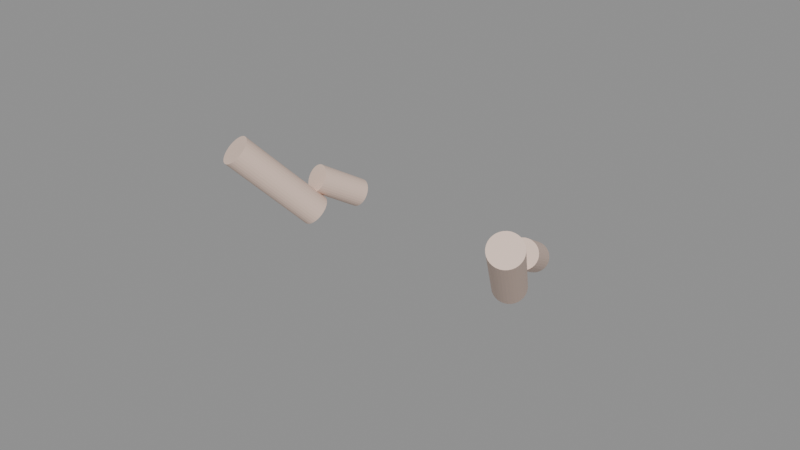 # Source: zcity_hands_full_3d.blend  (saved by Blender 5.2.44; exported with 4.5.12 LTS)
import bpy
from mathutils import Matrix  # noqa: F401  (used for matrix-valued properties, if any)

bpy.ops.wm.read_factory_settings(use_empty=True)
scene = bpy.context.scene
scene.name = 'Scene'

# ---- materials (node trees are filled in below, after node groups)
mat_zcity_hand_skin_material = bpy.data.materials.new('ZCity_Hand_Skin_Material')

# ---- material node trees
mat_zcity_hand_skin_material.use_nodes = True; mat_zcity_hand_skin_material.node_tree.nodes.clear()
_N = mat_zcity_hand_skin_material.node_tree.nodes; _L = mat_zcity_hand_skin_material.node_tree.links
n0 = _N.new('ShaderNodeBsdfPrincipled'); n0.name = 'Principled BSDF'; n0.location = (-200, 100)
n0.inputs[0].default_value = (0.8, 0.6, 0.5, 1.0)
n0.inputs[10].default_value = 0.005
n1 = _N.new('ShaderNodeOutputMaterial'); n1.name = 'Material Output'; n1.location = (200, 100)
_L.new(n0.outputs[0], n1.inputs[0])
n1.is_active_output = True

# ---- meshes
me_cylinder = bpy.data.meshes.new('Cylinder')
me_cylinder.from_pydata([(-1.106e-09, 0.045, -0.15), (2.055e-09, 0.045, 0.15), (0.008779, 0.04414, -0.15), (0.008779, 0.04414, 0.15), (0.01722, 0.04157, -0.15), (0.01722, 0.04157, 0.15), (0.025, 0.03742, -0.15), (0.025, 0.03742, 0.15), (0.03182, 0.03182, -0.15), (0.03182, 0.03182, 0.15), (0.03742, 0.025, -0.15), (0.03742, 0.025, 0.15), (0.04157, 0.01722, -0.15), (0.04157, 0.01722, 0.15), (0.04414, 0.008779, -0.15), (0.04414, 0.008779, 0.15), (0.045, 0.0, -0.15), (0.045, 0.0, 0.15), (0.04414, -0.008779, -0.15), (0.04414, -0.008779, 0.15), (0.04157, -0.01722, -0.15), (0.04157, -0.01722, 0.15), (0.03742, -0.025, -0.15), (0.03742, -0.025, 0.15), (0.03182, -0.03182, -0.15), (0.03182, -0.03182, 0.15), (0.025, -0.03742, -0.15), (0.025, -0.03742, 0.15), (0.01722, -0.04157, -0.15), (0.01722, -0.04157, 0.15), (0.008779, -0.04414, -0.15), (0.008779, -0.04414, 0.15), (-2.055e-09, -0.045, -0.15), (1.106e-09, -0.045, 0.15), (-0.008779, -0.04414, -0.15), (-0.008779, -0.04414, 0.15), (-0.01722, -0.04157, -0.15), (-0.01722, -0.04157, 0.15), (-0.025, -0.03742, -0.15), (-0.025, -0.03742, 0.15), (-0.03182, -0.03182, -0.15), (-0.03182, -0.03182, 0.15), (-0.03742, -0.025, -0.15), (-0.03742, -0.025, 0.15), (-0.04157, -0.01722, -0.15), (-0.04157, -0.01722, 0.15), (-0.04414, -0.008779, -0.15), (-0.04414, -0.008779, 0.15), (-0.045, 0.0, -0.15), (-0.045, 0.0, 0.15), (-0.04414, 0.008779, -0.15), (-0.04414, 0.008779, 0.15), (-0.04157, 0.01722, -0.15), (-0.04157, 0.01722, 0.15), (-0.03742, 0.025, -0.15), (-0.03742, 0.025, 0.15), (-0.03182, 0.03182, -0.15), (-0.03182, 0.03182, 0.15), (-0.025, 0.03742, -0.15), (-0.025, 0.03742, 0.15), (-0.01722, 0.04157, -0.15), (-0.01722, 0.04157, 0.15), (-0.008779, 0.04414, -0.15), (-0.008779, 0.04414, 0.15), (-0.05279, 0.1461, -0.235), (-0.03023, 0.1087, -0.09155), (-0.04504, 0.1464, -0.2362), (-0.02248, 0.1089, -0.09271), (-0.03745, 0.1451, -0.2377), (-0.01489, 0.1077, -0.09424), (-0.03032, 0.1424, -0.2396), (-0.007762, 0.105, -0.09606), (-0.02392, 0.1384, -0.2416), (-0.001361, 0.1009, -0.09812), (-0.01849, 0.1332, -0.2438), (0.004064, 0.09573, -0.1003), (-0.01425, 0.127, -0.2461), (0.008305, 0.08954, -0.1026), (-0.01136, 0.12, -0.2484), (0.0112, 0.08261, -0.1049), (-0.009925, 0.1126, -0.2505), (0.01263, 0.07521, -0.107), (-0.01, 0.105, -0.2525), (0.01255, 0.06762, -0.109), (-0.01159, 0.09756, -0.2542), (0.01096, 0.06013, -0.1107), (-0.01463, 0.09047, -0.2556), (0.007923, 0.05304, -0.1121), (-0.01901, 0.08403, -0.2566), (0.003551, 0.0466, -0.1131), (-0.02454, 0.07851, -0.2571), (-0.001987, 0.04108, -0.1136), (-0.03103, 0.07411, -0.2573), (-0.008476, 0.03668, -0.1138), (-0.03823, 0.071, -0.2569), (-0.01567, 0.03357, -0.1134), (-0.04584, 0.06931, -0.2562), (-0.02329, 0.03188, -0.1127), (-0.0536, 0.06909, -0.255), (-0.03104, 0.03166, -0.1115), (-0.06118, 0.07035, -0.2535), (-0.03863, 0.03292, -0.11), (-0.06831, 0.07305, -0.2517), (-0.04576, 0.03562, -0.1082), (-0.07472, 0.07709, -0.2496), (-0.05216, 0.03966, -0.1061), (-0.08014, 0.0823, -0.2474), (-0.05758, 0.04487, -0.1039), (-0.08438, 0.08849, -0.2451), (-0.06182, 0.05106, -0.1016), (-0.08728, 0.09541, -0.2429), (-0.06472, 0.05799, -0.09936), (-0.08871, 0.1028, -0.2407), (-0.06615, 0.06539, -0.09721), (-0.08863, 0.1104, -0.2387), (-0.06607, 0.07298, -0.09524), (-0.08704, 0.1179, -0.237), (-0.06448, 0.08047, -0.09354), (-0.084, 0.125, -0.2357), (-0.06144, 0.08756, -0.09217), (-0.07963, 0.1314, -0.2347), (-0.05707, 0.094, -0.09117), (-0.07409, 0.1369, -0.2341), (-0.05153, 0.09952, -0.0906), (-0.0676, 0.1413, -0.234), (-0.04504, 0.1039, -0.09048), (-0.06041, 0.1445, -0.2343), (-0.03785, 0.107, -0.0908), (0.5388, 0.265, -0.37), (0.7225, 0.34, -0.145), (0.5437, 0.2697, -0.3755), (0.7274, 0.3447, -0.1505), (0.5495, 0.2729, -0.3814), (0.7332, 0.3479, -0.1564), (0.5559, 0.2746, -0.3872), (0.7396, 0.3496, -0.1622), (0.5627, 0.2746, -0.3927), (0.7465, 0.3496, -0.1677), (0.5697, 0.2729, -0.3979), (0.7534, 0.3479, -0.1729), (0.5766, 0.2696, -0.4024), (0.7603, 0.3446, -0.1774), (0.583, 0.2648, -0.406), (0.7667, 0.3398, -0.181), (0.5888, 0.2588, -0.4088), (0.7725, 0.3338, -0.1838), (0.5938, 0.2516, -0.4104), (0.7775, 0.3266, -0.1854), (0.5977, 0.2437, -0.411), (0.7814, 0.3187, -0.186), (0.6003, 0.2354, -0.4104), (0.7841, 0.3104, -0.1854), (0.6017, 0.2268, -0.4086), (0.7854, 0.3018, -0.1836), (0.6017, 0.2184, -0.4059), (0.7854, 0.2934, -0.1809), (0.6004, 0.2106, -0.4021), (0.7841, 0.2856, -0.1771), (0.5977, 0.2035, -0.3976), (0.7815, 0.2785, -0.1726), (0.5939, 0.1975, -0.3925), (0.7776, 0.2725, -0.1675), (0.589, 0.1927, -0.3869), (0.7727, 0.2677, -0.1619), (0.5832, 0.1895, -0.381), (0.7669, 0.2645, -0.156), (0.5767, 0.1878, -0.3752), (0.7604, 0.2628, -0.1502), (0.5699, 0.1879, -0.3697), (0.7536, 0.2629, -0.1447), (0.5629, 0.1895, -0.3645), (0.7466, 0.2645, -0.1395), (0.5561, 0.1928, -0.36), (0.7398, 0.2678, -0.135), (0.5496, 0.1976, -0.3564), (0.7333, 0.2726, -0.1314), (0.5438, 0.2036, -0.3536), (0.7275, 0.2786, -0.1286), (0.5389, 0.2108, -0.352), (0.7226, 0.2858, -0.127), (0.535, 0.2187, -0.3514), (0.7187, 0.2937, -0.1264), (0.5323, 0.227, -0.352), (0.716, 0.302, -0.127), (0.5309, 0.2356, -0.3538), (0.7146, 0.3106, -0.1288), (0.5309, 0.244, -0.3565), (0.7146, 0.319, -0.1315), (0.5323, 0.2518, -0.3603), (0.716, 0.3268, -0.1353), (0.5349, 0.2589, -0.3648), (0.7186, 0.3339, -0.1398), (0.4511, 0.3519, -0.4408), (0.5507, 0.3459, -0.3287), (0.4565, 0.3555, -0.4453), (0.556, 0.3494, -0.3332), (0.4621, 0.3576, -0.4502), (0.5617, 0.3516, -0.3382), (0.468, 0.3583, -0.4554), (0.5675, 0.3522, -0.3433), (0.4738, 0.3574, -0.4606), (0.5733, 0.3514, -0.3485), (0.4793, 0.355, -0.4656), (0.5788, 0.349, -0.3536), (0.4844, 0.3512, -0.4703), (0.5839, 0.3452, -0.3582), (0.4887, 0.3461, -0.4744), (0.5882, 0.3401, -0.3623), (0.4922, 0.34, -0.4778), (0.5917, 0.3339, -0.3658), (0.4947, 0.333, -0.4804), (0.5942, 0.327, -0.3684), (0.4961, 0.3255, -0.4821), (0.5956, 0.3194, -0.37), (0.4964, 0.3176, -0.4828), (0.5959, 0.3116, -0.3707), (0.4955, 0.3099, -0.4824), (0.595, 0.3039, -0.3703), (0.4935, 0.3024, -0.481), (0.593, 0.2964, -0.3689), (0.4905, 0.2956, -0.4787), (0.59, 0.2895, -0.3666), (0.4865, 0.2896, -0.4755), (0.586, 0.2836, -0.3634), (0.4818, 0.2847, -0.4716), (0.5813, 0.2787, -0.3595), (0.4765, 0.2811, -0.4671), (0.576, 0.2751, -0.355), (0.4708, 0.279, -0.4621), (0.5703, 0.273, -0.35), (0.4649, 0.2783, -0.457), (0.5644, 0.2723, -0.3449), (0.4591, 0.2792, -0.4518), (0.5586, 0.2732, -0.3397), (0.4536, 0.2816, -0.4467), (0.5531, 0.2756, -0.3346), (0.4486, 0.2854, -0.4421), (0.5481, 0.2794, -0.33), (0.4442, 0.2905, -0.4379), (0.5437, 0.2845, -0.3259), (0.4408, 0.2966, -0.4345), (0.5403, 0.2906, -0.3224), (0.4383, 0.3036, -0.4319), (0.5378, 0.2976, -0.3198), (0.4368, 0.3111, -0.4303), (0.5364, 0.3051, -0.3182), (0.4366, 0.3189, -0.4296), (0.5361, 0.3129, -0.3175), (0.4374, 0.3267, -0.43), (0.537, 0.3207, -0.3179), (0.4394, 0.3342, -0.4313), (0.539, 0.3282, -0.3193), (0.4425, 0.341, -0.4337), (0.542, 0.335, -0.3216), (0.4464, 0.347, -0.4368), (0.5459, 0.341, -0.3248)], [], [(0, 1, 3, 2), (2, 3, 5, 4), (4, 5, 7, 6), (6, 7, 9, 8), (8, 9, 11, 10), (10, 11, 13, 12), (12, 13, 15, 14), (14, 15, 17, 16), (16, 17, 19, 18), (18, 19, 21, 20), (20, 21, 23, 22), (22, 23, 25, 24), (24, 25, 27, 26), (26, 27, 29, 28), (28, 29, 31, 30), (30, 31, 33, 32), (32, 33, 35, 34), (34, 35, 37, 36), (36, 37, 39, 38), (38, 39, 41, 40), (40, 41, 43, 42), (42, 43, 45, 44), (44, 45, 47, 46), (46, 47, 49, 48), (48, 49, 51, 50), (50, 51, 53, 52), (52, 53, 55, 54), (54, 55, 57, 56), (56, 57, 59, 58), (58, 59, 61, 60), (3, 1, 63, 61, 59, 57, 55, 53, 51, 49, 47, 45, 43, 41, 39, 37, 35, 33, 31, 29, 27, 25, 23, 21, 19, 17, 15, 13, 11, 9, 7, 5), (60, 61, 63, 62), (62, 63, 1, 0), (0, 2, 4, 6, 8, 10, 12, 14, 16, 18, 20, 22, 24, 26, 28, 30, 32, 34, 36, 38, 40, 42, 44, 46, 48, 50, 52, 54, 56, 58, 60, 62), (64, 65, 67, 66), (66, 67, 69, 68), (68, 69, 71, 70), (70, 71, 73, 72), (72, 73, 75, 74), (74, 75, 77, 76), (76, 77, 79, 78), (78, 79, 81, 80), (80, 81, 83, 82), (82, 83, 85, 84), (84, 85, 87, 86), (86, 87, 89, 88), (88, 89, 91, 90), (90, 91, 93, 92), (92, 93, 95, 94), (94, 95, 97, 96), (96, 97, 99, 98), (98, 99, 101, 100), (100, 101, 103, 102), (102, 103, 105, 104), (104, 105, 107, 106), (106, 107, 109, 108), (108, 109, 111, 110), (110, 111, 113, 112), (112, 113, 115, 114), (114, 115, 117, 116), (116, 117, 119, 118), (118, 119, 121, 120), (120, 121, 123, 122), (122, 123, 125, 124), (67, 65, 127, 125, 123, 121, 119, 117, 115, 113, 111, 109, 107, 105, 103, 101, 99, 97, 95, 93, 91, 89, 87, 85, 83, 81, 79, 77, 75, 73, 71, 69), (124, 125, 127, 126), (126, 127, 65, 64), (64, 66, 68, 70, 72, 74, 76, 78, 80, 82, 84, 86, 88, 90, 92, 94, 96, 98, 100, 102, 104, 106, 108, 110, 112, 114, 116, 118, 120, 122, 124, 126), (128, 129, 131, 130), (130, 131, 133, 132), (132, 133, 135, 134), (134, 135, 137, 136), (136, 137, 139, 138), (138, 139, 141, 140), (140, 141, 143, 142), (142, 143, 145, 144), (144, 145, 147, 146), (146, 147, 149, 148), (148, 149, 151, 150), (150, 151, 153, 152), (152, 153, 155, 154), (154, 155, 157, 156), (156, 157, 159, 158), (158, 159, 161, 160), (160, 161, 163, 162), (162, 163, 165, 164), (164, 165, 167, 166), (166, 167, 169, 168), (168, 169, 171, 170), (170, 171, 173, 172), (172, 173, 175, 174), (174, 175, 177, 176), (176, 177, 179, 178), (178, 179, 181, 180), (180, 181, 183, 182), (182, 183, 185, 184), (184, 185, 187, 186), (186, 187, 189, 188), (131, 129, 191, 189, 187, 185, 183, 181, 179, 177, 175, 173, 171, 169, 167, 165, 163, 161, 159, 157, 155, 153, 151, 149, 147, 145, 143, 141, 139, 137, 135, 133), (188, 189, 191, 190), (190, 191, 129, 128), (128, 130, 132, 134, 136, 138, 140, 142, 144, 146, 148, 150, 152, 154, 156, 158, 160, 162, 164, 166, 168, 170, 172, 174, 176, 178, 180, 182, 184, 186, 188, 190), (192, 193, 195, 194), (194, 195, 197, 196), (196, 197, 199, 198), (198, 199, 201, 200), (200, 201, 203, 202), (202, 203, 205, 204), (204, 205, 207, 206), (206, 207, 209, 208), (208, 209, 211, 210), (210, 211, 213, 212), (212, 213, 215, 214), (214, 215, 217, 216), (216, 217, 219, 218), (218, 219, 221, 220), (220, 221, 223, 222), (222, 223, 225, 224), (224, 225, 227, 226), (226, 227, 229, 228), (228, 229, 231, 230), (230, 231, 233, 232), (232, 233, 235, 234), (234, 235, 237, 236), (236, 237, 239, 238), (238, 239, 241, 240), (240, 241, 243, 242), (242, 243, 245, 244), (244, 245, 247, 246), (246, 247, 249, 248), (248, 249, 251, 250), (250, 251, 253, 252), (195, 193, 255, 253, 251, 249, 247, 245, 243, 241, 239, 237, 235, 233, 231, 229, 227, 225, 223, 221, 219, 217, 215, 213, 211, 209, 207, 205, 203, 201, 199, 197), (252, 253, 255, 254), (254, 255, 193, 192), (192, 194, 196, 198, 200, 202, 204, 206, 208, 210, 212, 214, 216, 218, 220, 222, 224, 226, 228, 230, 232, 234, 236, 238, 240, 242, 244, 246, 248, 250, 252, 254)])
_uv = me_cylinder.uv_layers.new(name='UVMap')
_uv.uv.foreach_set('vector', [1.0, 0.5, 1.0, 1.0, 0.9688, 1.0, 0.9688, 0.5, 0.9688, 0.5, 0.9688, 1.0, 0.9375, 1.0, 0.9375, 0.5, 0.9375, 0.5, 0.9375, 1.0, 0.9062, 1.0, 0.9062, 0.5, 0.9062, 0.5, 0.9062, 1.0, 0.875, 1.0, 0.875, 0.5, 0.875, 0.5, 0.875, 1.0, 0.8438, 1.0, 0.8438, 0.5, 0.8438, 0.5, 0.8438, 1.0, 0.8125, 1.0, 0.8125, 0.5, 0.8125, 0.5, 0.8125, 1.0, 0.7812, 1.0, 0.7812, 0.5, 0.7812, 0.5, 0.7812, 1.0, 0.75, 1.0, 0.75, 0.5, 0.75, 0.5, 0.75, 1.0, 0.7188, 1.0, 0.7188, 0.5, 0.7188, 0.5, 0.7188, 1.0, 0.6875, 1.0, 0.6875, 0.5, 0.6875, 0.5, 0.6875, 1.0, 0.6562, 1.0, 0.6562, 0.5, 0.6562, 0.5, 0.6562, 1.0, 0.625, 1.0, 0.625, 0.5, 0.625, 0.5, 0.625, 1.0, 0.5938, 1.0, 0.5938, 0.5, 0.5938, 0.5, 0.5938, 1.0, 0.5625, 1.0, 0.5625, 0.5, 0.5625, 0.5, 0.5625, 1.0, 0.5312, 1.0, 0.5312, 0.5, 0.5312, 0.5, 0.5312, 1.0, 0.5, 1.0, 0.5, 0.5, 0.5, 0.5, 0.5, 1.0, 0.4688, 1.0, 0.4688, 0.5, 0.4688, 0.5, 0.4688, 1.0, 0.4375, 1.0, 0.4375, 0.5, 0.4375, 0.5, 0.4375, 1.0, 0.4062, 1.0, 0.4062, 0.5, 0.4062, 0.5, 0.4062, 1.0, 0.375, 1.0, 0.375, 0.5, 0.375, 0.5, 0.375, 1.0, 0.3438, 1.0, 0.3438, 0.5, 0.3438, 0.5, 0.3438, 1.0, 0.3125, 1.0, 0.3125, 0.5, 0.3125, 0.5, 0.3125, 1.0, 0.2812, 1.0, 0.2812, 0.5, 0.2812, 0.5, 0.2812, 1.0, 0.25, 1.0, 0.25, 0.5, 0.25, 0.5, 0.25, 1.0, 0.2188, 1.0, 0.2188, 0.5, 0.2188, 0.5, 0.2188, 1.0, 0.1875, 1.0, 0.1875, 0.5, 0.1875, 0.5, 0.1875, 1.0, 0.1562, 1.0, 0.1562, 0.5, 0.1562, 0.5, 0.1562, 1.0, 0.125, 1.0, 0.125, 0.5, 0.125, 0.5, 0.125, 1.0, 0.09375, 1.0, 0.09375, 0.5, 0.09375, 0.5, 0.09375, 1.0, 0.0625, 1.0, 0.0625, 0.5, 0.2968, 0.4854, 0.25, 0.49, 0.2032, 0.4854, 0.1582, 0.4717, 0.1167, 0.4496, 0.08029, 0.4197, 0.05045, 0.3833, 0.02827, 0.3418, 0.01461, 0.2968, 0.01, 0.25, 0.01461, 0.2032, 0.02827, 0.1582, 0.05045, 0.1167, 0.08029, 0.08029, 0.1167, 0.05045, 0.1582, 0.02827, 0.2032, 0.01461, 0.25, 0.01, 0.2968, 0.01461, 0.3418, 0.02827, 0.3833, 0.05045, 0.4197, 0.08029, 0.4496, 0.1167, 0.4717, 0.1582, 0.4854, 0.2032, 0.49, 0.25, 0.4854, 0.2968, 0.4717, 0.3418, 0.4496, 0.3833, 0.4197, 0.4197, 0.3833, 0.4496, 0.3418, 0.4717, 0.0625, 0.5, 0.0625, 1.0, 0.03125, 1.0, 0.03125, 0.5, 0.03125, 0.5, 0.03125, 1.0, 0.0, 1.0, 0.0, 0.5, 0.75, 0.49, 0.7968, 0.4854, 0.8418, 0.4717, 0.8833, 0.4496, 0.9197, 0.4197, 0.9496, 0.3833, 0.9717, 0.3418, 0.9854, 0.2968, 0.99, 0.25, 0.9854, 0.2032, 0.9717, 0.1582, 0.9496, 0.1167, 0.9197, 0.08029, 0.8833, 0.05045, 0.8418, 0.02827, 0.7968, 0.01461, 0.75, 0.01, 0.7032, 0.01461, 0.6582, 0.02827, 0.6167, 0.05045, 0.5803, 0.08029, 0.5504, 0.1167, 0.5283, 0.1582, 0.5146, 0.2032, 0.51, 0.25, 0.5146, 0.2968, 0.5283, 0.3418, 0.5504, 0.3833, 0.5803, 0.4197, 0.6167, 0.4496, 0.6582, 0.4717, 0.7032, 0.4854, 1.0, 0.5, 1.0, 1.0, 0.9688, 1.0, 0.9688, 0.5, 0.9688, 0.5, 0.9688, 1.0, 0.9375, 1.0, 0.9375, 0.5, 0.9375, 0.5, 0.9375, 1.0, 0.9062, 1.0, 0.9062, 0.5, 0.9062, 0.5, 0.9062, 1.0, 0.875, 1.0, 0.875, 0.5, 0.875, 0.5, 0.875, 1.0, 0.8438, 1.0, 0.8438, 0.5, 0.8438, 0.5, 0.8438, 1.0, 0.8125, 1.0, 0.8125, 0.5, 0.8125, 0.5, 0.8125, 1.0, 0.7812, 1.0, 0.7812, 0.5, 0.7812, 0.5, 0.7812, 1.0, 0.75, 1.0, 0.75, 0.5, 0.75, 0.5, 0.75, 1.0, 0.7188, 1.0, 0.7188, 0.5, 0.7188, 0.5, 0.7188, 1.0, 0.6875, 1.0, 0.6875, 0.5, 0.6875, 0.5, 0.6875, 1.0, 0.6562, 1.0, 0.6562, 0.5, 0.6562, 0.5, 0.6562, 1.0, 0.625, 1.0, 0.625, 0.5, 0.625, 0.5, 0.625, 1.0, 0.5938, 1.0, 0.5938, 0.5, 0.5938, 0.5, 0.5938, 1.0, 0.5625, 1.0, 0.5625, 0.5, 0.5625, 0.5, 0.5625, 1.0, 0.5312, 1.0, 0.5312, 0.5, 0.5312, 0.5, 0.5312, 1.0, 0.5, 1.0, 0.5, 0.5, 0.5, 0.5, 0.5, 1.0, 0.4688, 1.0, 0.4688, 0.5, 0.4688, 0.5, 0.4688, 1.0, 0.4375, 1.0, 0.4375, 0.5, 0.4375, 0.5, 0.4375, 1.0, 0.4062, 1.0, 0.4062, 0.5, 0.4062, 0.5, 0.4062, 1.0, 0.375, 1.0, 0.375, 0.5, 0.375, 0.5, 0.375, 1.0, 0.3438, 1.0, 0.3438, 0.5, 0.3438, 0.5, 0.3438, 1.0, 0.3125, 1.0, 0.3125, 0.5, 0.3125, 0.5, 0.3125, 1.0, 0.2812, 1.0, 0.2812, 0.5, 0.2812, 0.5, 0.2812, 1.0, 0.25, 1.0, 0.25, 0.5, 0.25, 0.5, 0.25, 1.0, 0.2188, 1.0, 0.2188, 0.5, 0.2188, 0.5, 0.2188, 1.0, 0.1875, 1.0, 0.1875, 0.5, 0.1875, 0.5, 0.1875, 1.0, 0.1562, 1.0, 0.1562, 0.5, 0.1562, 0.5, 0.1562, 1.0, 0.125, 1.0, 0.125, 0.5, 0.125, 0.5, 0.125, 1.0, 0.09375, 1.0, 0.09375, 0.5, 0.09375, 0.5, 0.09375, 1.0, 0.0625, 1.0, 0.0625, 0.5, 0.2968, 0.4854, 0.25, 0.49, 0.2032, 0.4854, 0.1582, 0.4717, 0.1167, 0.4496, 0.08029, 0.4197, 0.05045, 0.3833, 0.02827, 0.3418, 0.01461, 0.2968, 0.01, 0.25, 0.01461, 0.2032, 0.02827, 0.1582, 0.05045, 0.1167, 0.08029, 0.08029, 0.1167, 0.05045, 0.1582, 0.02827, 0.2032, 0.01461, 0.25, 0.01, 0.2968, 0.01461, 0.3418, 0.02827, 0.3833, 0.05045, 0.4197, 0.08029, 0.4496, 0.1167, 0.4717, 0.1582, 0.4854, 0.2032, 0.49, 0.25, 0.4854, 0.2968, 0.4717, 0.3418, 0.4496, 0.3833, 0.4197, 0.4197, 0.3833, 0.4496, 0.3418, 0.4717, 0.0625, 0.5, 0.0625, 1.0, 0.03125, 1.0, 0.03125, 0.5, 0.03125, 0.5, 0.03125, 1.0, 0.0, 1.0, 0.0, 0.5, 0.75, 0.49, 0.7968, 0.4854, 0.8418, 0.4717, 0.8833, 0.4496, 0.9197, 0.4197, 0.9496, 0.3833, 0.9717, 0.3418, 0.9854, 0.2968, 0.99, 0.25, 0.9854, 0.2032, 0.9717, 0.1582, 0.9496, 0.1167, 0.9197, 0.08029, 0.8833, 0.05045, 0.8418, 0.02827, 0.7968, 0.01461, 0.75, 0.01, 0.7032, 0.01461, 0.6582, 0.02827, 0.6167, 0.05045, 0.5803, 0.08029, 0.5504, 0.1167, 0.5283, 0.1582, 0.5146, 0.2032, 0.51, 0.25, 0.5146, 0.2968, 0.5283, 0.3418, 0.5504, 0.3833, 0.5803, 0.4197, 0.6167, 0.4496, 0.6582, 0.4717, 0.7032, 0.4854, 1.0, 0.5, 1.0, 1.0, 0.9688, 1.0, 0.9688, 0.5, 0.9688, 0.5, 0.9688, 1.0, 0.9375, 1.0, 0.9375, 0.5, 0.9375, 0.5, 0.9375, 1.0, 0.9062, 1.0, 0.9062, 0.5, 0.9062, 0.5, 0.9062, 1.0, 0.875, 1.0, 0.875, 0.5, 0.875, 0.5, 0.875, 1.0, 0.8438, 1.0, 0.8438, 0.5, 0.8438, 0.5, 0.8438, 1.0, 0.8125, 1.0, 0.8125, 0.5, 0.8125, 0.5, 0.8125, 1.0, 0.7812, 1.0, 0.7812, 0.5, 0.7812, 0.5, 0.7812, 1.0, 0.75, 1.0, 0.75, 0.5, 0.75, 0.5, 0.75, 1.0, 0.7188, 1.0, 0.7188, 0.5, 0.7188, 0.5, 0.7188, 1.0, 0.6875, 1.0, 0.6875, 0.5, 0.6875, 0.5, 0.6875, 1.0, 0.6562, 1.0, 0.6562, 0.5, 0.6562, 0.5, 0.6562, 1.0, 0.625, 1.0, 0.625, 0.5, 0.625, 0.5, 0.625, 1.0, 0.5938, 1.0, 0.5938, 0.5, 0.5938, 0.5, 0.5938, 1.0, 0.5625, 1.0, 0.5625, 0.5, 0.5625, 0.5, 0.5625, 1.0, 0.5312, 1.0, 0.5312, 0.5, 0.5312, 0.5, 0.5312, 1.0, 0.5, 1.0, 0.5, 0.5, 0.5, 0.5, 0.5, 1.0, 0.4688, 1.0, 0.4688, 0.5, 0.4688, 0.5, 0.4688, 1.0, 0.4375, 1.0, 0.4375, 0.5, 0.4375, 0.5, 0.4375, 1.0, 0.4062, 1.0, 0.4062, 0.5, 0.4062, 0.5, 0.4062, 1.0, 0.375, 1.0, 0.375, 0.5, 0.375, 0.5, 0.375, 1.0, 0.3438, 1.0, 0.3438, 0.5, 0.3438, 0.5, 0.3438, 1.0, 0.3125, 1.0, 0.3125, 0.5, 0.3125, 0.5, 0.3125, 1.0, 0.2812, 1.0, 0.2812, 0.5, 0.2812, 0.5, 0.2812, 1.0, 0.25, 1.0, 0.25, 0.5, 0.25, 0.5, 0.25, 1.0, 0.2188, 1.0, 0.2188, 0.5, 0.2188, 0.5, 0.2188, 1.0, 0.1875, 1.0, 0.1875, 0.5, 0.1875, 0.5, 0.1875, 1.0, 0.1562, 1.0, 0.1562, 0.5, 0.1562, 0.5, 0.1562, 1.0, 0.125, 1.0, 0.125, 0.5, 0.125, 0.5, 0.125, 1.0, 0.09375, 1.0, 0.09375, 0.5, 0.09375, 0.5, 0.09375, 1.0, 0.0625, 1.0, 0.0625, 0.5, 0.2968, 0.4854, 0.25, 0.49, 0.2032, 0.4854, 0.1582, 0.4717, 0.1167, 0.4496, 0.08029, 0.4197, 0.05045, 0.3833, 0.02827, 0.3418, 0.01461, 0.2968, 0.01, 0.25, 0.01461, 0.2032, 0.02827, 0.1582, 0.05045, 0.1167, 0.08029, 0.08029, 0.1167, 0.05045, 0.1582, 0.02827, 0.2032, 0.01461, 0.25, 0.01, 0.2968, 0.01461, 0.3418, 0.02827, 0.3833, 0.05045, 0.4197, 0.08029, 0.4496, 0.1167, 0.4717, 0.1582, 0.4854, 0.2032, 0.49, 0.25, 0.4854, 0.2968, 0.4717, 0.3418, 0.4496, 0.3833, 0.4197, 0.4197, 0.3833, 0.4496, 0.3418, 0.4717, 0.0625, 0.5, 0.0625, 1.0, 0.03125, 1.0, 0.03125, 0.5, 0.03125, 0.5, 0.03125, 1.0, 0.0, 1.0, 0.0, 0.5, 0.75, 0.49, 0.7968, 0.4854, 0.8418, 0.4717, 0.8833, 0.4496, 0.9197, 0.4197, 0.9496, 0.3833, 0.9717, 0.3418, 0.9854, 0.2968, 0.99, 0.25, 0.9854, 0.2032, 0.9717, 0.1582, 0.9496, 0.1167, 0.9197, 0.08029, 0.8833, 0.05045, 0.8418, 0.02827, 0.7968, 0.01461, 0.75, 0.01, 0.7032, 0.01461, 0.6582, 0.02827, 0.6167, 0.05045, 0.5803, 0.08029, 0.5504, 0.1167, 0.5283, 0.1582, 0.5146, 0.2032, 0.51, 0.25, 0.5146, 0.2968, 0.5283, 0.3418, 0.5504, 0.3833, 0.5803, 0.4197, 0.6167, 0.4496, 0.6582, 0.4717, 0.7032, 0.4854, 1.0, 0.5, 1.0, 1.0, 0.9688, 1.0, 0.9688, 0.5, 0.9688, 0.5, 0.9688, 1.0, 0.9375, 1.0, 0.9375, 0.5, 0.9375, 0.5, 0.9375, 1.0, 0.9062, 1.0, 0.9062, 0.5, 0.9062, 0.5, 0.9062, 1.0, 0.875, 1.0, 0.875, 0.5, 0.875, 0.5, 0.875, 1.0, 0.8438, 1.0, 0.8438, 0.5, 0.8438, 0.5, 0.8438, 1.0, 0.8125, 1.0, 0.8125, 0.5, 0.8125, 0.5, 0.8125, 1.0, 0.7812, 1.0, 0.7812, 0.5, 0.7812, 0.5, 0.7812, 1.0, 0.75, 1.0, 0.75, 0.5, 0.75, 0.5, 0.75, 1.0, 0.7188, 1.0, 0.7188, 0.5, 0.7188, 0.5, 0.7188, 1.0, 0.6875, 1.0, 0.6875, 0.5, 0.6875, 0.5, 0.6875, 1.0, 0.6562, 1.0, 0.6562, 0.5, 0.6562, 0.5, 0.6562, 1.0, 0.625, 1.0, 0.625, 0.5, 0.625, 0.5, 0.625, 1.0, 0.5938, 1.0, 0.5938, 0.5, 0.5938, 0.5, 0.5938, 1.0, 0.5625, 1.0, 0.5625, 0.5, 0.5625, 0.5, 0.5625, 1.0, 0.5312, 1.0, 0.5312, 0.5, 0.5312, 0.5, 0.5312, 1.0, 0.5, 1.0, 0.5, 0.5, 0.5, 0.5, 0.5, 1.0, 0.4688, 1.0, 0.4688, 0.5, 0.4688, 0.5, 0.4688, 1.0, 0.4375, 1.0, 0.4375, 0.5, 0.4375, 0.5, 0.4375, 1.0, 0.4062, 1.0, 0.4062, 0.5, 0.4062, 0.5, 0.4062, 1.0, 0.375, 1.0, 0.375, 0.5, 0.375, 0.5, 0.375, 1.0, 0.3438, 1.0, 0.3438, 0.5, 0.3438, 0.5, 0.3438, 1.0, 0.3125, 1.0, 0.3125, 0.5, 0.3125, 0.5, 0.3125, 1.0, 0.2812, 1.0, 0.2812, 0.5, 0.2812, 0.5, 0.2812, 1.0, 0.25, 1.0, 0.25, 0.5, 0.25, 0.5, 0.25, 1.0, 0.2188, 1.0, 0.2188, 0.5, 0.2188, 0.5, 0.2188, 1.0, 0.1875, 1.0, 0.1875, 0.5, 0.1875, 0.5, 0.1875, 1.0, 0.1562, 1.0, 0.1562, 0.5, 0.1562, 0.5, 0.1562, 1.0, 0.125, 1.0, 0.125, 0.5, 0.125, 0.5, 0.125, 1.0, 0.09375, 1.0, 0.09375, 0.5, 0.09375, 0.5, 0.09375, 1.0, 0.0625, 1.0, 0.0625, 0.5, 0.2968, 0.4854, 0.25, 0.49, 0.2032, 0.4854, 0.1582, 0.4717, 0.1167, 0.4496, 0.08029, 0.4197, 0.05045, 0.3833, 0.02827, 0.3418, 0.01461, 0.2968, 0.01, 0.25, 0.01461, 0.2032, 0.02827, 0.1582, 0.05045, 0.1167, 0.08029, 0.08029, 0.1167, 0.05045, 0.1582, 0.02827, 0.2032, 0.01461, 0.25, 0.01, 0.2968, 0.01461, 0.3418, 0.02827, 0.3833, 0.05045, 0.4197, 0.08029, 0.4496, 0.1167, 0.4717, 0.1582, 0.4854, 0.2032, 0.49, 0.25, 0.4854, 0.2968, 0.4717, 0.3418, 0.4496, 0.3833, 0.4197, 0.4197, 0.3833, 0.4496, 0.3418, 0.4717, 0.0625, 0.5, 0.0625, 1.0, 0.03125, 1.0, 0.03125, 0.5, 0.03125, 0.5, 0.03125, 1.0, 0.0, 1.0, 0.0, 0.5, 0.75, 0.49, 0.7968, 0.4854, 0.8418, 0.4717, 0.8833, 0.4496, 0.9197, 0.4197, 0.9496, 0.3833, 0.9717, 0.3418, 0.9854, 0.2968, 0.99, 0.25, 0.9854, 0.2032, 0.9717, 0.1582, 0.9496, 0.1167, 0.9197, 0.08029, 0.8833, 0.05045, 0.8418, 0.02827, 0.7968, 0.01461, 0.75, 0.01, 0.7032, 0.01461, 0.6582, 0.02827, 0.6167, 0.05045, 0.5803, 0.08029, 0.5504, 0.1167, 0.5283, 0.1582, 0.5146, 0.2032, 0.51, 0.25, 0.5146, 0.2968, 0.5283, 0.3418, 0.5504, 0.3833, 0.5803, 0.4197, 0.6167, 0.4496, 0.6582, 0.4717, 0.7032, 0.4854])
me_cylinder.materials.append(mat_zcity_hand_skin_material)
me_cylinder.update()
arm_valvebiped_zcity_armature = bpy.data.armatures.new('ValveBiped_ZCity_Armature')  # bones are not reproduced

# ---- objects
ob_valvebiped_zcity_armature = bpy.data.objects.new('ValveBiped_ZCity_Armature', arm_valvebiped_zcity_armature)
ob_zcity_3d_hands_mesh = bpy.data.objects.new('ZCity_3D_Hands_Mesh', me_cylinder)

# ---- transforms, parenting, visibility, modifiers, constraints
ob_valvebiped_zcity_armature.location = (0.0, 0.0, 0.0)
ob_valvebiped_zcity_armature.show_in_front = True
ob_zcity_3d_hands_mesh.parent = ob_valvebiped_zcity_armature
ob_zcity_3d_hands_mesh.location = (-0.38, 0.22, 0.0)
ob_zcity_3d_hands_mesh.rotation_euler = (0.7854, 0.0, -0.5236)

# ---- collection membership
scene.collection.objects.link(ob_valvebiped_zcity_armature)
scene.collection.objects.link(ob_zcity_3d_hands_mesh)

# ---- scene / render settings (as saved in the file)
scene.frame_start = 1; scene.frame_end = 250; scene.frame_set(1)
scene.render.engine = 'BLENDER_EEVEE_NEXT'
scene.render.bake_bias = 0.0
scene.render.bake_samples = 0
scene.render.compositor_device = 'GPU'
scene.eevee.use_volume_custom_range = False
scene.eevee.fast_gi_thickness_near = 0.1
scene.eevee.fast_gi_thickness_far = 0.0
scene.eevee.ray_tracing_options.screen_trace_thickness = 0.1
bpy.context.view_layer.update()

# ---- added for rendering (the .blend has no active camera and no usable light): camera, sun + grey world if the file has none
cam_auto = bpy.data.cameras.new('AutoCamera')
cam_auto.lens = 50.0
cam_auto.sensor_width = 36.0
cam_auto.clip_end = 1000.0
ob_auto_camera = bpy.data.objects.new('AutoCamera', cam_auto)
scene.collection.objects.link(ob_auto_camera)
ob_auto_camera.location = (1.62412, -1.66225, 1.26368)
ob_auto_camera.rotation_euler = (1.09748, -7.21219e-08, 0.694738)
scene.camera = ob_auto_camera
light_auto_sun = bpy.data.lights.new('AutoSun', 'SUN')
light_auto_sun.energy = 3.0
light_auto_sun.angle = 0.0523599
ob_auto_sun = bpy.data.objects.new('AutoSun', light_auto_sun)
scene.collection.objects.link(ob_auto_sun)
ob_auto_sun.rotation_euler = (0.872665, 0.174533, 0.523599)
if scene.world is None:
    world_auto = bpy.data.worlds.new('AutoWorld')
    world_auto.color = (0.3, 0.3, 0.3)
    scene.world = world_auto
bpy.context.view_layer.update()
